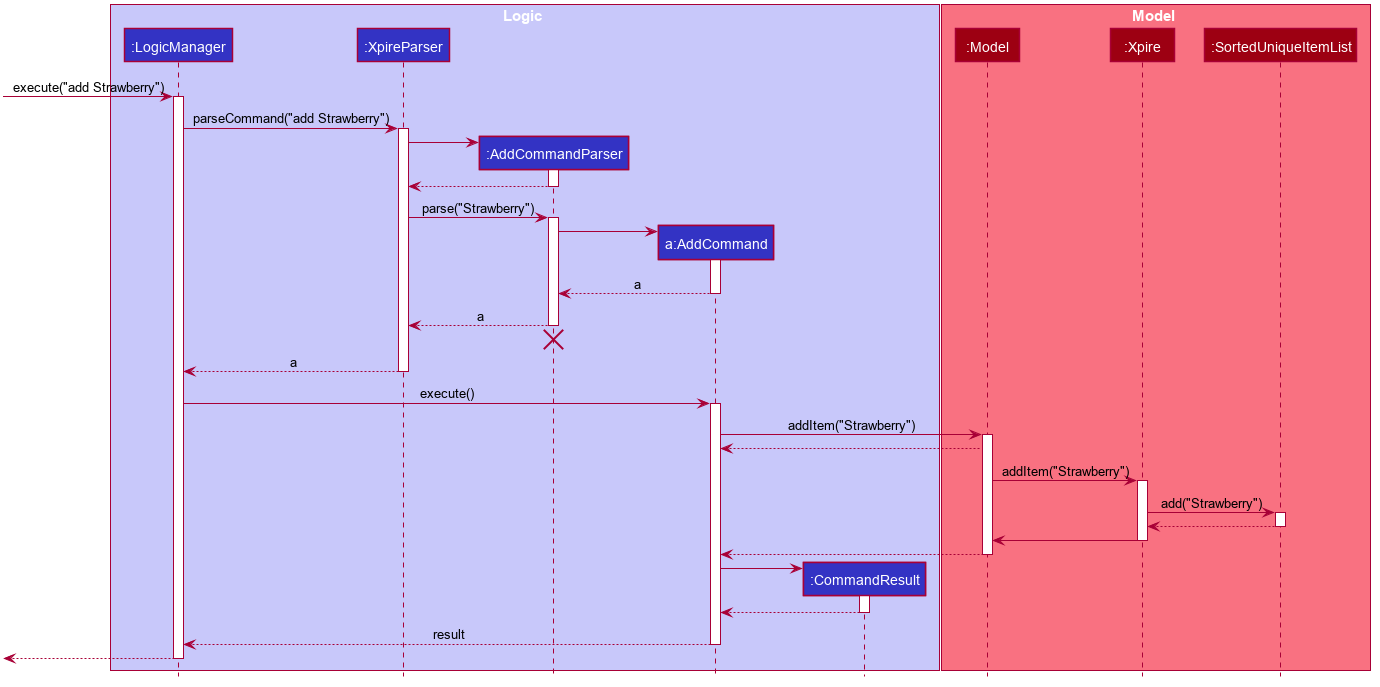

The diagram above was rendered by PlantUML. Its source (embedded in the PNG):
@startuml








skinparam BackgroundColor #FFFFFFF

skinparam Shadowing false

skinparam Class {
    FontColor #FFFFFF
    BorderThickness 1
    BorderColor #FFFFFF
    StereotypeFontColor #FFFFFF
    FontName Arial
}

skinparam Actor {
    BorderColor #000000
    Color #000000
    FontName Arial
}

skinparam Sequence {
    MessageAlign center
    BoxFontSize 15
    BoxPadding 0
    BoxFontColor #FFFFFF
    FontName Arial
}

skinparam Participant {
    FontColor #FFFFFFF
    Padding 20
}

skinparam MinClassWidth 50
skinparam ParticipantPadding 10
skinparam Shadowing false
skinparam DefaultTextAlignment center
skinparam packageStyle Rectangle

hide footbox
hide members
hide circle

box Logic #C8C8FA
participant ":LogicManager" as LogicManager #3333C4
participant ":XpireParser" as XpireParser #3333C4
participant ":AddCommandParser" as AddCommandParser #3333C4
participant "a:AddCommand" as AddCommand #3333C4
participant ":CommandResult" as CommandResult #3333C4
end box

box Model #F97181
participant ":Model" as Model #9D0012
participant ":Xpire" as Xpire #9D0012
participant ":SortedUniqueItemList" as SortedUniqueItemList #9D0012

end box

[-> LogicManager : execute("add Strawberry")
activate LogicManager

LogicManager -> XpireParser : parseCommand("add Strawberry")
activate XpireParser

create AddCommandParser
XpireParser -> AddCommandParser
activate AddCommandParser

AddCommandParser --> XpireParser
deactivate AddCommandParser

XpireParser -> AddCommandParser : parse("Strawberry")
activate AddCommandParser

create AddCommand
AddCommandParser -> AddCommand
activate AddCommand

AddCommand --> AddCommandParser : a
deactivate AddCommand

AddCommandParser --> XpireParser : a
deactivate AddCommandParser
AddCommandParser -[hidden]-> XpireParser
destroy AddCommandParser

XpireParser --> LogicManager : a
deactivate XpireParser

LogicManager -> AddCommand : execute()
activate AddCommand

AddCommand -> Model : addItem("Strawberry")
activate Model

Model --> AddCommand


Model -> Xpire : addItem("Strawberry")
activate Xpire

Xpire -> SortedUniqueItemList : add("Strawberry")
activate SortedUniqueItemList


SortedUniqueItemList --> Xpire :
deactivate SortedUniqueItemList
Xpire -> Model :
deactivate Xpire

Model --> AddCommand
deactivate Model

create CommandResult
AddCommand -> CommandResult
activate CommandResult

CommandResult --> AddCommand
deactivate CommandResult

AddCommand --> LogicManager : result
deactivate AddCommand

[<--LogicManager
deactivate LogicManager
@enduml